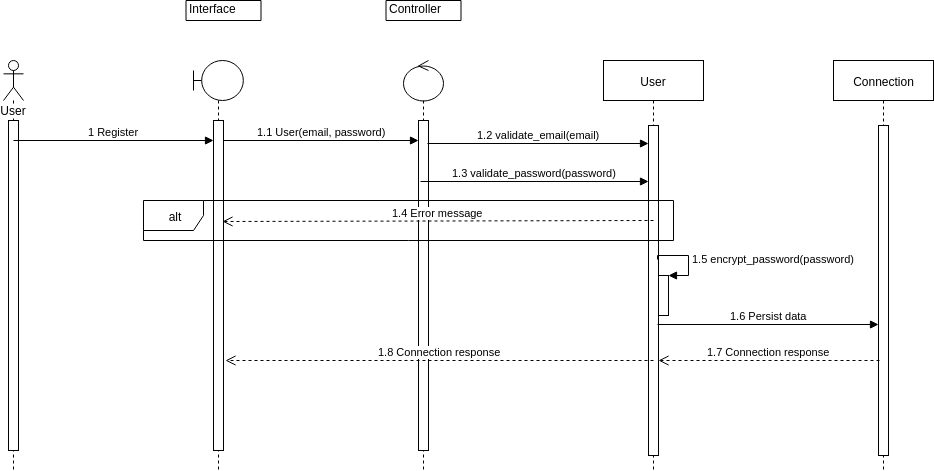

The diagram above was exported from draw.io. Its source (the exported page's mxGraphModel, read from the mxfile embedded in the PNG):
<mxGraphModel dx="1140" dy="559" grid="1" gridSize="10" guides="1" tooltips="1" connect="1" arrows="1" fold="1" page="1" pageScale="1" pageWidth="1100" pageHeight="850" background="#ffffff" math="0" shadow="0">
  <root>
    <mxCell id="0" />
    <mxCell id="1" parent="0" />
    <mxCell id="AW4ztYGH-L6PtBwVTIuz-10" value="User" style="shape=umlLifeline;participant=umlActor;perimeter=lifelinePerimeter;whiteSpace=wrap;html=1;container=1;collapsible=0;recursiveResize=0;verticalAlign=top;spacingTop=36;labelBackgroundColor=#ffffff;outlineConnect=0;" parent="1" vertex="1">
      <mxGeometry x="110" y="720" width="20" height="410" as="geometry" />
    </mxCell>
    <mxCell id="AW4ztYGH-L6PtBwVTIuz-14" value="" style="html=1;points=[];perimeter=orthogonalPerimeter;" parent="AW4ztYGH-L6PtBwVTIuz-10" vertex="1">
      <mxGeometry x="5" y="60" width="10" height="330" as="geometry" />
    </mxCell>
    <mxCell id="AW4ztYGH-L6PtBwVTIuz-18" value="1 Register" style="html=1;verticalAlign=bottom;endArrow=block;" parent="AW4ztYGH-L6PtBwVTIuz-10" target="AW4ztYGH-L6PtBwVTIuz-15" edge="1">
      <mxGeometry width="80" relative="1" as="geometry">
        <mxPoint x="10" y="80" as="sourcePoint" />
        <mxPoint x="90" y="80" as="targetPoint" />
      </mxGeometry>
    </mxCell>
    <mxCell id="AW4ztYGH-L6PtBwVTIuz-11" value="" style="shape=umlLifeline;participant=umlBoundary;perimeter=lifelinePerimeter;whiteSpace=wrap;html=1;container=1;collapsible=0;recursiveResize=0;verticalAlign=top;spacingTop=36;labelBackgroundColor=#ffffff;outlineConnect=0;" parent="1" vertex="1">
      <mxGeometry x="300" y="720" width="50" height="410" as="geometry" />
    </mxCell>
    <mxCell id="AW4ztYGH-L6PtBwVTIuz-15" value="" style="html=1;points=[];perimeter=orthogonalPerimeter;" parent="AW4ztYGH-L6PtBwVTIuz-11" vertex="1">
      <mxGeometry x="20" y="60" width="10" height="330" as="geometry" />
    </mxCell>
    <mxCell id="AW4ztYGH-L6PtBwVTIuz-23" value="1.1 User(email, password)" style="html=1;verticalAlign=bottom;endArrow=block;" parent="AW4ztYGH-L6PtBwVTIuz-11" target="AW4ztYGH-L6PtBwVTIuz-16" edge="1">
      <mxGeometry width="80" relative="1" as="geometry">
        <mxPoint x="30" y="80" as="sourcePoint" />
        <mxPoint x="110" y="80" as="targetPoint" />
      </mxGeometry>
    </mxCell>
    <mxCell id="AW4ztYGH-L6PtBwVTIuz-12" value="" style="shape=umlLifeline;participant=umlControl;perimeter=lifelinePerimeter;whiteSpace=wrap;html=1;container=1;collapsible=0;recursiveResize=0;verticalAlign=top;spacingTop=36;labelBackgroundColor=#ffffff;outlineConnect=0;" parent="1" vertex="1">
      <mxGeometry x="510" y="720" width="40" height="410" as="geometry" />
    </mxCell>
    <mxCell id="AW4ztYGH-L6PtBwVTIuz-16" value="" style="html=1;points=[];perimeter=orthogonalPerimeter;" parent="AW4ztYGH-L6PtBwVTIuz-12" vertex="1">
      <mxGeometry x="15" y="60" width="10" height="330" as="geometry" />
    </mxCell>
    <mxCell id="AW4ztYGH-L6PtBwVTIuz-13" value="User" style="shape=umlLifeline;perimeter=lifelinePerimeter;whiteSpace=wrap;html=1;container=1;collapsible=0;recursiveResize=0;outlineConnect=0;" parent="1" vertex="1">
      <mxGeometry x="710" y="720" width="100" height="410" as="geometry" />
    </mxCell>
    <mxCell id="AW4ztYGH-L6PtBwVTIuz-17" value="" style="html=1;points=[];perimeter=orthogonalPerimeter;" parent="AW4ztYGH-L6PtBwVTIuz-13" vertex="1">
      <mxGeometry x="45" y="65" width="10" height="330" as="geometry" />
    </mxCell>
    <mxCell id="AW4ztYGH-L6PtBwVTIuz-31" value="" style="html=1;points=[];perimeter=orthogonalPerimeter;" parent="AW4ztYGH-L6PtBwVTIuz-13" vertex="1">
      <mxGeometry x="55" y="215" width="10" height="40" as="geometry" />
    </mxCell>
    <mxCell id="AW4ztYGH-L6PtBwVTIuz-32" value="&lt;span&gt;1.5 encrypt_password(password)&lt;/span&gt;" style="edgeStyle=orthogonalEdgeStyle;html=1;align=left;spacingLeft=2;endArrow=block;rounded=0;entryX=1;entryY=0;exitX=0.926;exitY=0.405;exitDx=0;exitDy=0;exitPerimeter=0;" parent="AW4ztYGH-L6PtBwVTIuz-13" source="AW4ztYGH-L6PtBwVTIuz-17" target="AW4ztYGH-L6PtBwVTIuz-31" edge="1">
      <mxGeometry relative="1" as="geometry">
        <mxPoint x="60" y="195" as="sourcePoint" />
        <Array as="points">
          <mxPoint x="54" y="195" />
          <mxPoint x="85" y="195" />
          <mxPoint x="85" y="215" />
        </Array>
      </mxGeometry>
    </mxCell>
    <mxCell id="AW4ztYGH-L6PtBwVTIuz-19" value="Interface" style="shape=note;whiteSpace=wrap;html=1;size=0;verticalAlign=top;align=left;spacingTop=-6;" parent="1" vertex="1">
      <mxGeometry x="292.5" y="660" width="75" height="20" as="geometry" />
    </mxCell>
    <mxCell id="AW4ztYGH-L6PtBwVTIuz-20" value="Controller" style="shape=note;whiteSpace=wrap;html=1;size=0;verticalAlign=top;align=left;spacingTop=-6;" parent="1" vertex="1">
      <mxGeometry x="492.5" y="660" width="75" height="20" as="geometry" />
    </mxCell>
    <mxCell id="AW4ztYGH-L6PtBwVTIuz-21" value="Connection" style="shape=umlLifeline;perimeter=lifelinePerimeter;whiteSpace=wrap;html=1;container=1;collapsible=0;recursiveResize=0;outlineConnect=0;" parent="1" vertex="1">
      <mxGeometry x="940" y="720" width="100" height="410" as="geometry" />
    </mxCell>
    <mxCell id="AW4ztYGH-L6PtBwVTIuz-22" value="" style="html=1;points=[];perimeter=orthogonalPerimeter;" parent="AW4ztYGH-L6PtBwVTIuz-21" vertex="1">
      <mxGeometry x="45" y="65" width="10" height="330" as="geometry" />
    </mxCell>
    <mxCell id="AW4ztYGH-L6PtBwVTIuz-26" value="1.2 validate_email(email)" style="html=1;verticalAlign=bottom;endArrow=block;" parent="1" target="AW4ztYGH-L6PtBwVTIuz-17" edge="1">
      <mxGeometry width="80" relative="1" as="geometry">
        <mxPoint x="534" y="803" as="sourcePoint" />
        <mxPoint x="620" y="800" as="targetPoint" />
      </mxGeometry>
    </mxCell>
    <mxCell id="AW4ztYGH-L6PtBwVTIuz-27" value="1.3 validate_password(password)" style="html=1;verticalAlign=bottom;endArrow=block;exitX=0.176;exitY=0.186;exitDx=0;exitDy=0;exitPerimeter=0;" parent="1" source="AW4ztYGH-L6PtBwVTIuz-16" target="AW4ztYGH-L6PtBwVTIuz-17" edge="1">
      <mxGeometry width="80" relative="1" as="geometry">
        <mxPoint x="540" y="840" as="sourcePoint" />
        <mxPoint x="620" y="840" as="targetPoint" />
      </mxGeometry>
    </mxCell>
    <mxCell id="AW4ztYGH-L6PtBwVTIuz-28" value="alt" style="shape=umlFrame;whiteSpace=wrap;html=1;" parent="1" vertex="1">
      <mxGeometry x="250" y="860" width="530" height="40" as="geometry" />
    </mxCell>
    <mxCell id="AW4ztYGH-L6PtBwVTIuz-29" value="1.4 Error message" style="html=1;verticalAlign=bottom;endArrow=open;dashed=1;endSize=8;entryX=0.926;entryY=0.307;entryDx=0;entryDy=0;entryPerimeter=0;" parent="1" target="AW4ztYGH-L6PtBwVTIuz-15" edge="1">
      <mxGeometry relative="1" as="geometry">
        <mxPoint x="760" y="880" as="sourcePoint" />
        <mxPoint x="680" y="880" as="targetPoint" />
      </mxGeometry>
    </mxCell>
    <mxCell id="AW4ztYGH-L6PtBwVTIuz-34" value="1.7 Connection response" style="html=1;verticalAlign=bottom;endArrow=open;dashed=1;endSize=8;" parent="1" target="AW4ztYGH-L6PtBwVTIuz-17" edge="1">
      <mxGeometry relative="1" as="geometry">
        <mxPoint x="986" y="1020" as="sourcePoint" />
        <mxPoint x="910" y="970" as="targetPoint" />
        <Array as="points">
          <mxPoint x="910" y="1020" />
        </Array>
      </mxGeometry>
    </mxCell>
    <mxCell id="AW4ztYGH-L6PtBwVTIuz-33" value="1.6 Persist data" style="html=1;verticalAlign=bottom;endArrow=block;exitX=0.926;exitY=0.602;exitDx=0;exitDy=0;exitPerimeter=0;" parent="1" source="AW4ztYGH-L6PtBwVTIuz-17" target="AW4ztYGH-L6PtBwVTIuz-22" edge="1">
      <mxGeometry width="80" relative="1" as="geometry">
        <mxPoint x="770" y="960" as="sourcePoint" />
        <mxPoint x="850" y="960" as="targetPoint" />
      </mxGeometry>
    </mxCell>
    <mxCell id="AW4ztYGH-L6PtBwVTIuz-36" value="1.8 Connection response" style="html=1;verticalAlign=bottom;endArrow=open;dashed=1;endSize=8;entryX=1.176;entryY=0.727;entryDx=0;entryDy=0;entryPerimeter=0;" parent="1" target="AW4ztYGH-L6PtBwVTIuz-15" edge="1">
      <mxGeometry relative="1" as="geometry">
        <mxPoint x="760" y="1020" as="sourcePoint" />
        <mxPoint x="680" y="1020" as="targetPoint" />
      </mxGeometry>
    </mxCell>
  </root>
</mxGraphModel>